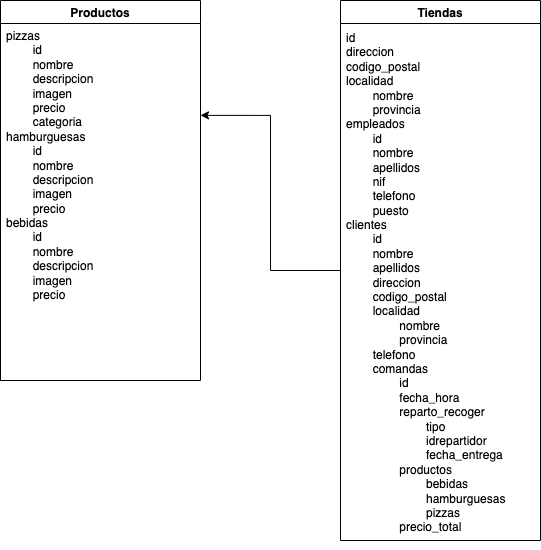

The diagram above was exported from draw.io. Its source (the exported page's mxGraphModel, read from the mxfile embedded in the PNG):
<mxGraphModel dx="946" dy="527" grid="1" gridSize="10" guides="1" tooltips="1" connect="1" arrows="1" fold="1" page="1" pageScale="1" pageWidth="827" pageHeight="1169" math="0" shadow="0">
  <root>
    <mxCell id="0" />
    <mxCell id="1" parent="0" />
    <mxCell id="8DhJjnsAyztxTlLLWrKY-3" value="Productos" style="swimlane;" parent="1" vertex="1">
      <mxGeometry x="70" y="120" width="200" height="380" as="geometry" />
    </mxCell>
    <mxCell id="le626Eri85VNtTvg9eyc-2" value="&lt;span style=&quot;background-color: initial;&quot;&gt;pizzas&lt;br&gt;&lt;/span&gt;&lt;span style=&quot;background-color: initial;&quot;&gt;&lt;span style=&quot;white-space: pre;&quot;&gt;&#09;&lt;/span&gt;id&lt;br&gt;&lt;/span&gt;&lt;span style=&quot;white-space: pre;&quot;&gt;&#09;n&lt;/span&gt;ombre&lt;br&gt;&lt;span style=&quot;white-space: pre;&quot;&gt;&#09;&lt;/span&gt;descripcion&lt;br&gt;&lt;blockquote style=&quot;margin: 0 0 0 40px; border: none; padding: 0px;&quot;&gt;&lt;/blockquote&gt;&lt;span style=&quot;background-color: initial; white-space: pre;&quot;&gt;&#09;&lt;/span&gt;&lt;span style=&quot;background-color: initial;&quot;&gt;imagen&lt;br&gt;&lt;/span&gt;&lt;span style=&quot;background-color: initial; white-space: pre;&quot;&gt;&#09;&lt;/span&gt;&lt;span style=&quot;background-color: initial;&quot;&gt;precio&lt;br&gt;&lt;/span&gt;&lt;span style=&quot;white-space: pre;&quot;&gt;&#09;&lt;/span&gt;categoria&lt;br&gt;&lt;span style=&quot;background-color: initial;&quot;&gt;hamburguesas&lt;br&gt;&lt;/span&gt;&lt;span style=&quot;white-space: pre;&quot;&gt;&#09;&lt;/span&gt;id&lt;br&gt;&lt;span style=&quot;white-space: pre;&quot;&gt;&#09;&lt;/span&gt;nombre&lt;br&gt;&lt;blockquote style=&quot;margin: 0 0 0 40px; border: none; padding: 0px;&quot;&gt;&lt;/blockquote&gt;&lt;span style=&quot;background-color: initial; white-space: pre;&quot;&gt;&#09;&lt;/span&gt;&lt;span style=&quot;background-color: initial;&quot;&gt;descripcion&lt;br&gt;&lt;/span&gt;&lt;span style=&quot;white-space: pre;&quot;&gt;&#09;&lt;/span&gt;imagen&lt;br&gt;&lt;blockquote style=&quot;margin: 0 0 0 40px; border: none; padding: 0px;&quot;&gt;&lt;/blockquote&gt;&lt;span style=&quot;background-color: initial; white-space: pre;&quot;&gt;&#09;&lt;/span&gt;&lt;span style=&quot;background-color: initial;&quot;&gt;precio&lt;br&gt;&lt;/span&gt;bebidas&lt;br&gt;&lt;span style=&quot;white-space: pre;&quot;&gt;&lt;span style=&quot;white-space: pre;&quot;&gt;&lt;span style=&quot;white-space: pre;&quot;&gt;&#09;&lt;/span&gt;id&#09;&lt;/span&gt;&lt;br/&gt;&#09;&lt;/span&gt;nombre&lt;br&gt;&lt;span style=&quot;white-space: pre;&quot;&gt;&#09;&lt;/span&gt;descripcion&lt;br&gt;&lt;span style=&quot;white-space: pre;&quot;&gt;&#09;&lt;/span&gt;imagen&lt;blockquote style=&quot;margin: 0 0 0 40px; border: none; padding: 0px;&quot;&gt;&lt;/blockquote&gt;&lt;span style=&quot;background-color: initial; white-space: pre;&quot;&gt;&#09;&lt;/span&gt;&lt;span style=&quot;background-color: initial;&quot;&gt;precio&lt;/span&gt;&lt;br&gt;&lt;blockquote style=&quot;margin: 0 0 0 40px; border: none; padding: 0px;&quot;&gt;&lt;br&gt;&lt;/blockquote&gt;&lt;span style=&quot;white-space: pre;&quot;&gt;&lt;span style=&quot;white-space: pre;&quot;&gt;&#09;&lt;/span&gt;&#09;&lt;/span&gt;&lt;span style=&quot;white-space: pre;&quot;&gt;&#09;&lt;/span&gt;&lt;br&gt;&lt;span style=&quot;white-space: pre;&quot;&gt;&#09;&lt;/span&gt;&lt;br&gt;&lt;span style=&quot;white-space: pre;&quot;&gt;&#09;&lt;/span&gt;" style="text;html=1;strokeColor=none;fillColor=none;align=left;verticalAlign=top;whiteSpace=wrap;rounded=0;" parent="1" vertex="1">
      <mxGeometry x="74" y="142" width="200" height="258" as="geometry" />
    </mxCell>
    <mxCell id="I5fR-G8C-5vS6Xqz6fDO-2" style="edgeStyle=orthogonalEdgeStyle;rounded=0;orthogonalLoop=1;jettySize=auto;html=1;entryX=1;entryY=0.193;entryDx=0;entryDy=0;entryPerimeter=0;" parent="1" source="le626Eri85VNtTvg9eyc-3" edge="1">
      <mxGeometry relative="1" as="geometry">
        <mxPoint x="270" y="234.86800000000005" as="targetPoint" />
      </mxGeometry>
    </mxCell>
    <mxCell id="le626Eri85VNtTvg9eyc-3" value="Tiendas" style="swimlane;" parent="1" vertex="1">
      <mxGeometry x="410" y="120" width="200" height="540" as="geometry" />
    </mxCell>
    <mxCell id="le626Eri85VNtTvg9eyc-4" value="id&lt;br&gt;direccion&lt;br&gt;codigo_postal&lt;br&gt;localidad&lt;br&gt;&lt;span style=&quot;white-space: pre;&quot;&gt;&#09;&lt;/span&gt;nombre&lt;br&gt;&lt;span style=&quot;white-space: pre;&quot;&gt;&#09;&lt;/span&gt;provincia&lt;br&gt;empleados&lt;br&gt;&lt;span style=&quot;white-space: pre;&quot;&gt;&#09;&lt;/span&gt;id&lt;br&gt;&lt;span style=&quot;white-space: pre;&quot;&gt;&#09;&lt;/span&gt;nombre&lt;br&gt;&lt;span style=&quot;white-space: pre;&quot;&gt;&#09;&lt;/span&gt;apellidos&lt;br&gt;&lt;span style=&quot;white-space: pre;&quot;&gt;&#09;&lt;/span&gt;nif&lt;br&gt;&lt;span style=&quot;white-space: pre;&quot;&gt;&#09;&lt;/span&gt;telefono&lt;br&gt;&lt;span style=&quot;white-space: pre;&quot;&gt;&#09;&lt;/span&gt;puesto&lt;br&gt;clientes&lt;br&gt;&lt;span style=&quot;white-space: pre;&quot;&gt;&#09;&lt;/span&gt;id&amp;nbsp;&lt;br&gt;&lt;span style=&quot;white-space: pre;&quot;&gt;&#09;&lt;/span&gt;nombre&lt;br&gt;&lt;span style=&quot;white-space: pre;&quot;&gt;&#09;&lt;/span&gt;apellidos&lt;br&gt;&lt;span style=&quot;white-space: pre;&quot;&gt;&#09;&lt;/span&gt;direccion&lt;br&gt;&lt;span style=&quot;white-space: pre;&quot;&gt;&#09;&lt;/span&gt;codigo_postal&lt;br&gt;&lt;span style=&quot;white-space: pre;&quot;&gt;&#09;&lt;/span&gt;localidad&lt;br&gt;&lt;span style=&quot;white-space: pre;&quot;&gt;&#09;&lt;/span&gt;&lt;span style=&quot;white-space: pre;&quot;&gt;&#09;&lt;/span&gt;nombre&lt;br&gt;&lt;span style=&quot;white-space: pre;&quot;&gt;&#09;&lt;/span&gt;&lt;span style=&quot;white-space: pre;&quot;&gt;&#09;&lt;/span&gt;provincia&lt;br&gt;&lt;span style=&quot;white-space: pre;&quot;&gt;&#09;&lt;/span&gt;telefono&lt;br&gt;&lt;span style=&quot;white-space: pre;&quot;&gt;&#09;&lt;/span&gt;comandas&lt;br&gt;&lt;span style=&quot;white-space: pre;&quot;&gt;&#09;&lt;/span&gt;&lt;span style=&quot;white-space: pre;&quot;&gt;&#09;&lt;/span&gt;id&lt;br&gt;&lt;span style=&quot;white-space: pre;&quot;&gt;&#09;&lt;/span&gt;&lt;span style=&quot;white-space: pre;&quot;&gt;&#09;&lt;/span&gt;fecha_hora&lt;br&gt;&lt;span style=&quot;white-space: pre;&quot;&gt;&#09;&lt;/span&gt;&lt;span style=&quot;white-space: pre;&quot;&gt;&#09;&lt;/span&gt;reparto_recoger&lt;br&gt;&lt;span style=&quot;white-space: pre;&quot;&gt;&#09;&lt;/span&gt;&lt;span style=&quot;white-space: pre;&quot;&gt;&#09;&lt;/span&gt;&lt;span style=&quot;white-space: pre;&quot;&gt;&#09;&lt;/span&gt;tipo&lt;br&gt;&lt;span style=&quot;white-space: pre;&quot;&gt;&#09;&lt;/span&gt;&lt;span style=&quot;white-space: pre;&quot;&gt;&#09;&lt;/span&gt;&lt;span style=&quot;white-space: pre;&quot;&gt;&#09;&lt;/span&gt;idrepartidor&lt;br&gt;&lt;span style=&quot;white-space: pre;&quot;&gt;&#09;&lt;/span&gt;&lt;span style=&quot;white-space: pre;&quot;&gt;&#09;&lt;/span&gt;&lt;span style=&quot;white-space: pre;&quot;&gt;&#09;&lt;/span&gt;fecha_entrega&lt;br&gt;&lt;span style=&quot;white-space: pre;&quot;&gt;&#09;&lt;/span&gt;&lt;span style=&quot;white-space: pre;&quot;&gt;&#09;&lt;/span&gt;productos&lt;br&gt;&lt;span style=&quot;white-space: pre;&quot;&gt;&#09;&lt;/span&gt;&lt;span style=&quot;white-space: pre;&quot;&gt;&#09;&lt;/span&gt;&lt;span style=&quot;white-space: pre;&quot;&gt;&#09;&lt;/span&gt;bebidas&lt;br&gt;&lt;span style=&quot;white-space: pre;&quot;&gt;&#09;&lt;/span&gt;&lt;span style=&quot;white-space: pre;&quot;&gt;&#09;&lt;/span&gt;&lt;span style=&quot;white-space: pre;&quot;&gt;&#09;&lt;/span&gt;hamburguesas&lt;br&gt;&lt;span style=&quot;white-space: pre;&quot;&gt;&#09;&lt;/span&gt;&lt;span style=&quot;white-space: pre;&quot;&gt;&#09;&lt;/span&gt;&lt;span style=&quot;white-space: pre;&quot;&gt;&#09;&lt;/span&gt;pizzas&lt;br&gt;&lt;span style=&quot;white-space: pre;&quot;&gt;&#09;&lt;/span&gt;&lt;span style=&quot;white-space: pre;&quot;&gt;&#09;&lt;/span&gt;precio_total&lt;br&gt;&lt;span style=&quot;white-space: pre;&quot;&gt;&#09;&lt;/span&gt;&lt;span style=&quot;white-space: pre;&quot;&gt;&#09;&lt;/span&gt;&lt;span style=&quot;white-space: pre;&quot;&gt;&#09;&lt;/span&gt;" style="text;html=1;strokeColor=none;fillColor=none;align=left;verticalAlign=top;whiteSpace=wrap;rounded=0;" parent="le626Eri85VNtTvg9eyc-3" vertex="1">
      <mxGeometry x="4" y="24" width="196" height="486" as="geometry" />
    </mxCell>
  </root>
</mxGraphModel>